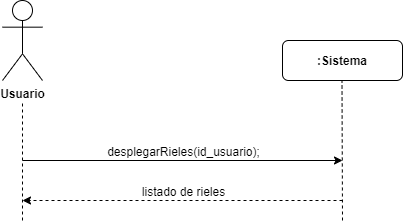

The diagram above was exported from draw.io. Its source (the exported page's mxGraphModel, read from the mxfile embedded in the PNG):
<mxGraphModel dx="1038" dy="499" grid="1" gridSize="10" guides="1" tooltips="1" connect="1" arrows="1" fold="1" page="1" pageScale="1" pageWidth="827" pageHeight="1169" math="0" shadow="0">
  <root>
    <mxCell id="0" />
    <mxCell id="1" parent="0" />
    <mxCell id="jsbCLNvRXf5uU-YxVcWD-1" value="" style="endArrow=none;dashed=1;html=1;" parent="1" edge="1">
      <mxGeometry width="50" height="50" relative="1" as="geometry">
        <mxPoint x="220" y="260" as="sourcePoint" />
        <mxPoint x="220" y="140" as="targetPoint" />
      </mxGeometry>
    </mxCell>
    <mxCell id="jsbCLNvRXf5uU-YxVcWD-2" value="&lt;b&gt;Usuario&lt;/b&gt;" style="shape=umlActor;verticalLabelPosition=bottom;labelBackgroundColor=#ffffff;verticalAlign=top;html=1;outlineConnect=0;" parent="1" vertex="1">
      <mxGeometry x="200" y="40" width="40" height="80" as="geometry" />
    </mxCell>
    <mxCell id="jsbCLNvRXf5uU-YxVcWD-3" value="&lt;b&gt;:Sistema&lt;/b&gt;" style="rounded=1;whiteSpace=wrap;html=1;" parent="1" vertex="1">
      <mxGeometry x="480" y="80" width="120" height="40" as="geometry" />
    </mxCell>
    <mxCell id="jsbCLNvRXf5uU-YxVcWD-4" value="" style="endArrow=none;dashed=1;html=1;" parent="1" edge="1">
      <mxGeometry width="50" height="50" relative="1" as="geometry">
        <mxPoint x="540" y="260" as="sourcePoint" />
        <mxPoint x="539.5" y="120" as="targetPoint" />
      </mxGeometry>
    </mxCell>
    <mxCell id="jsbCLNvRXf5uU-YxVcWD-5" value="" style="endArrow=classic;html=1;" parent="1" edge="1">
      <mxGeometry width="50" height="50" relative="1" as="geometry">
        <mxPoint x="220" y="200" as="sourcePoint" />
        <mxPoint x="540" y="200" as="targetPoint" />
      </mxGeometry>
    </mxCell>
    <mxCell id="jsbCLNvRXf5uU-YxVcWD-6" value="desplegarRieles(id_usuario);" style="text;html=1;resizable=0;points=[];align=center;verticalAlign=middle;labelBackgroundColor=#ffffff;" parent="jsbCLNvRXf5uU-YxVcWD-5" vertex="1" connectable="0">
      <mxGeometry x="-0.2687" y="-3" relative="1" as="geometry">
        <mxPoint x="43" y="-13" as="offset" />
      </mxGeometry>
    </mxCell>
    <mxCell id="jsbCLNvRXf5uU-YxVcWD-7" value="" style="endArrow=classic;html=1;dashed=1;" parent="1" edge="1">
      <mxGeometry width="50" height="50" relative="1" as="geometry">
        <mxPoint x="540" y="240" as="sourcePoint" />
        <mxPoint x="220" y="240" as="targetPoint" />
      </mxGeometry>
    </mxCell>
    <mxCell id="jsbCLNvRXf5uU-YxVcWD-8" value="listado de rieles" style="text;html=1;resizable=0;points=[];align=center;verticalAlign=middle;labelBackgroundColor=#ffffff;" parent="jsbCLNvRXf5uU-YxVcWD-7" vertex="1" connectable="0">
      <mxGeometry x="0.4688" y="-3" relative="1" as="geometry">
        <mxPoint x="75" y="-7" as="offset" />
      </mxGeometry>
    </mxCell>
  </root>
</mxGraphModel>